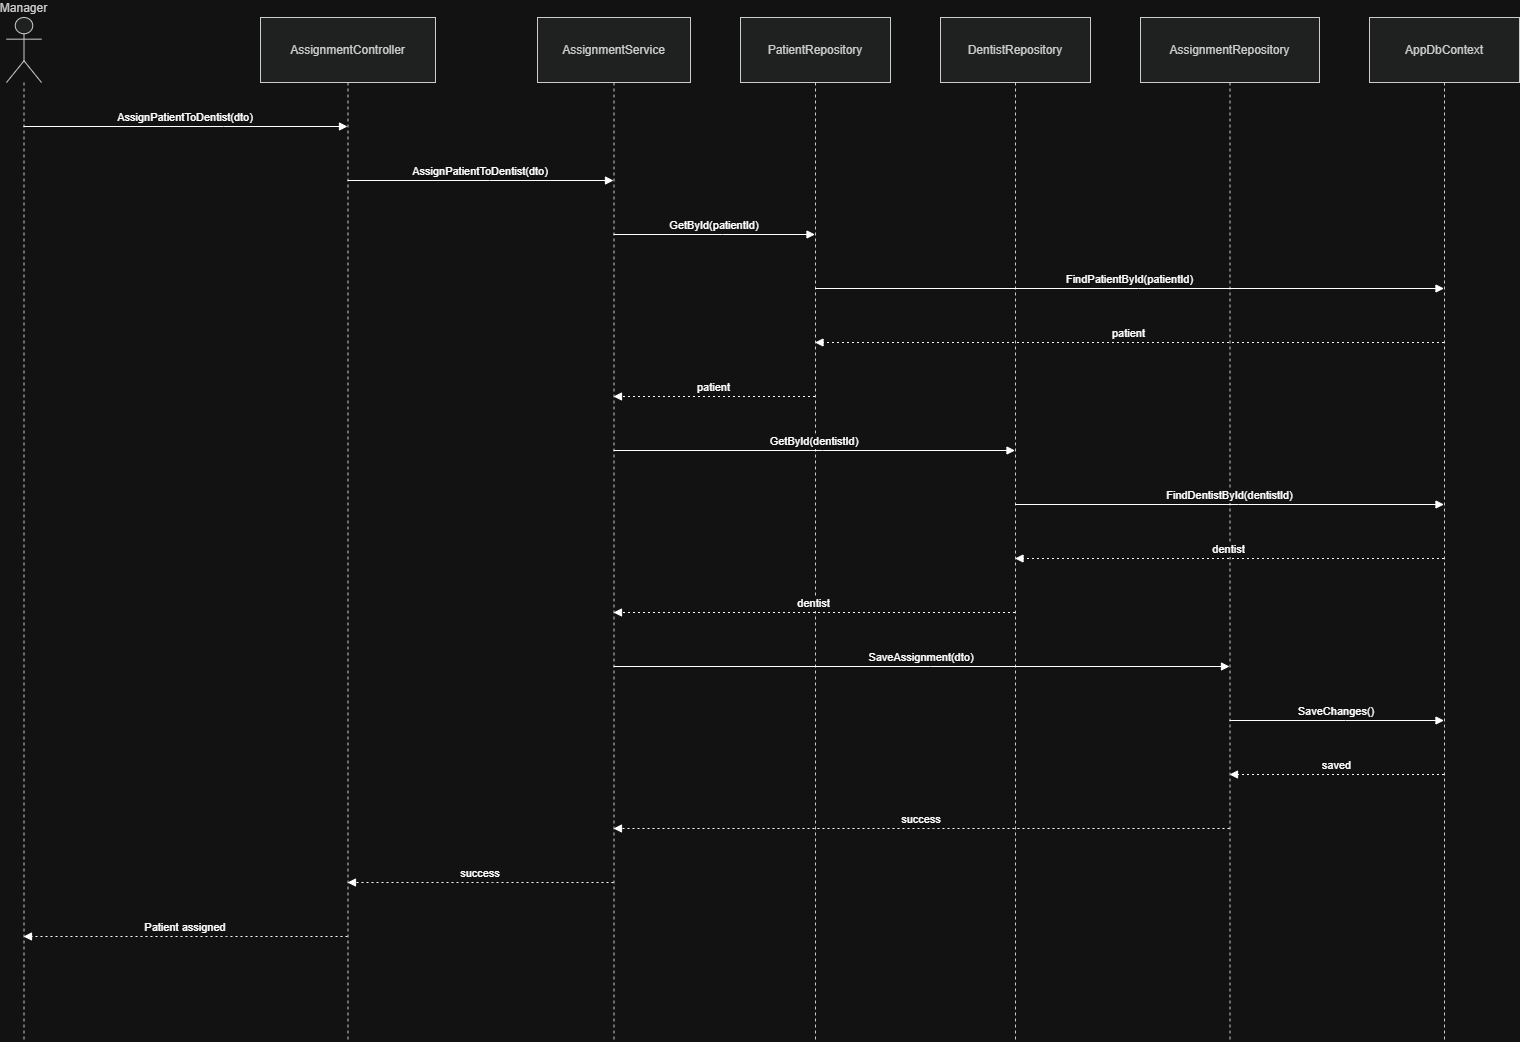

The diagram above was exported from draw.io. Its source (the exported page's mxGraphModel, read from the mxfile embedded in the PNG):
<mxGraphModel dx="732" dy="658" grid="1" gridSize="10" guides="1" tooltips="1" connect="1" arrows="1" fold="1" page="1" pageScale="1" pageWidth="850" pageHeight="1100" math="0" shadow="0">
  <root>
    <mxCell id="0" />
    <mxCell id="1" parent="0" />
    <mxCell id="8OBfH-yFCTkaaPVEvz6R-1" parent="1" style="shape=umlLifeline;perimeter=lifelinePerimeter;whiteSpace=wrap;container=1;dropTarget=0;collapsible=0;recursiveResize=0;outlineConnect=0;portConstraint=eastwest;newEdgeStyle={&quot;edgeStyle&quot;:&quot;elbowEdgeStyle&quot;,&quot;elbow&quot;:&quot;vertical&quot;,&quot;curved&quot;:0,&quot;rounded&quot;:0};participant=umlActor;verticalAlign=bottom;labelPosition=center;verticalLabelPosition=top;align=center;size=65;fillColor=light-dark(#eeeeee,#1f2020);strokeColor=light-dark(#999999,#cccccc);fontColor=light-dark(#333333,#cccccc);" value="Manager" vertex="1">
      <mxGeometry height="1024" width="35" x="20" y="20" as="geometry" />
    </mxCell>
    <mxCell id="8OBfH-yFCTkaaPVEvz6R-2" parent="1" style="shape=umlLifeline;perimeter=lifelinePerimeter;whiteSpace=wrap;container=1;dropTarget=0;collapsible=0;recursiveResize=0;outlineConnect=0;portConstraint=eastwest;newEdgeStyle={&quot;edgeStyle&quot;:&quot;elbowEdgeStyle&quot;,&quot;elbow&quot;:&quot;vertical&quot;,&quot;curved&quot;:0,&quot;rounded&quot;:0};size=65;fillColor=light-dark(#eeeeee,#1f2020);strokeColor=light-dark(#999999,#cccccc);fontColor=light-dark(#333333,#cccccc);" value="AssignmentController" vertex="1">
      <mxGeometry height="1024" width="175" x="274" y="20" as="geometry" />
    </mxCell>
    <mxCell id="8OBfH-yFCTkaaPVEvz6R-3" parent="1" style="shape=umlLifeline;perimeter=lifelinePerimeter;whiteSpace=wrap;container=1;dropTarget=0;collapsible=0;recursiveResize=0;outlineConnect=0;portConstraint=eastwest;newEdgeStyle={&quot;edgeStyle&quot;:&quot;elbowEdgeStyle&quot;,&quot;elbow&quot;:&quot;vertical&quot;,&quot;curved&quot;:0,&quot;rounded&quot;:0};size=65;fillColor=light-dark(#eeeeee,#1f2020);strokeColor=light-dark(#999999,#cccccc);fontColor=light-dark(#333333,#cccccc);" value="AssignmentService" vertex="1">
      <mxGeometry height="1024" width="153" x="551" y="20" as="geometry" />
    </mxCell>
    <mxCell id="8OBfH-yFCTkaaPVEvz6R-4" parent="1" style="shape=umlLifeline;perimeter=lifelinePerimeter;whiteSpace=wrap;container=1;dropTarget=0;collapsible=0;recursiveResize=0;outlineConnect=0;portConstraint=eastwest;newEdgeStyle={&quot;edgeStyle&quot;:&quot;elbowEdgeStyle&quot;,&quot;elbow&quot;:&quot;vertical&quot;,&quot;curved&quot;:0,&quot;rounded&quot;:0};size=65;fillColor=light-dark(#eeeeee,#1f2020);strokeColor=light-dark(#999999,#cccccc);fontColor=light-dark(#333333,#cccccc);" value="PatientRepository" vertex="1">
      <mxGeometry height="1024" width="150" x="754" y="20" as="geometry" />
    </mxCell>
    <mxCell id="8OBfH-yFCTkaaPVEvz6R-5" parent="1" style="shape=umlLifeline;perimeter=lifelinePerimeter;whiteSpace=wrap;container=1;dropTarget=0;collapsible=0;recursiveResize=0;outlineConnect=0;portConstraint=eastwest;newEdgeStyle={&quot;edgeStyle&quot;:&quot;elbowEdgeStyle&quot;,&quot;elbow&quot;:&quot;vertical&quot;,&quot;curved&quot;:0,&quot;rounded&quot;:0};size=65;fillColor=light-dark(#eeeeee,#1f2020);strokeColor=light-dark(#999999,#cccccc);fontColor=light-dark(#333333,#cccccc);" value="DentistRepository" vertex="1">
      <mxGeometry height="1024" width="150" x="954" y="20" as="geometry" />
    </mxCell>
    <mxCell id="8OBfH-yFCTkaaPVEvz6R-6" parent="1" style="shape=umlLifeline;perimeter=lifelinePerimeter;whiteSpace=wrap;container=1;dropTarget=0;collapsible=0;recursiveResize=0;outlineConnect=0;portConstraint=eastwest;newEdgeStyle={&quot;edgeStyle&quot;:&quot;elbowEdgeStyle&quot;,&quot;elbow&quot;:&quot;vertical&quot;,&quot;curved&quot;:0,&quot;rounded&quot;:0};size=65;fillColor=light-dark(#eeeeee,#1f2020);strokeColor=light-dark(#999999,#cccccc);fontColor=light-dark(#333333,#cccccc);" value="AssignmentRepository" vertex="1">
      <mxGeometry height="1024" width="179" x="1154" y="20" as="geometry" />
    </mxCell>
    <mxCell id="8OBfH-yFCTkaaPVEvz6R-7" parent="1" style="shape=umlLifeline;perimeter=lifelinePerimeter;whiteSpace=wrap;container=1;dropTarget=0;collapsible=0;recursiveResize=0;outlineConnect=0;portConstraint=eastwest;newEdgeStyle={&quot;edgeStyle&quot;:&quot;elbowEdgeStyle&quot;,&quot;elbow&quot;:&quot;vertical&quot;,&quot;curved&quot;:0,&quot;rounded&quot;:0};size=65;fillColor=light-dark(#eeeeee,#1f2020);strokeColor=light-dark(#999999,#cccccc);fontColor=light-dark(#333333,#cccccc);" value="AppDbContext" vertex="1">
      <mxGeometry height="1024" width="150" x="1383" y="20" as="geometry" />
    </mxCell>
    <mxCell id="8OBfH-yFCTkaaPVEvz6R-8" edge="1" parent="1" source="8OBfH-yFCTkaaPVEvz6R-1" style="verticalAlign=bottom;edgeStyle=elbowEdgeStyle;elbow=vertical;curved=0;rounded=0;endArrow=block;" target="8OBfH-yFCTkaaPVEvz6R-2" value="AssignPatientToDentist(dto)">
      <mxGeometry relative="1" as="geometry">
        <Array as="points">
          <mxPoint x="237" y="129" />
        </Array>
      </mxGeometry>
    </mxCell>
    <mxCell id="8OBfH-yFCTkaaPVEvz6R-9" edge="1" parent="1" source="8OBfH-yFCTkaaPVEvz6R-2" style="verticalAlign=bottom;edgeStyle=elbowEdgeStyle;elbow=vertical;curved=0;rounded=0;endArrow=block;" target="8OBfH-yFCTkaaPVEvz6R-3" value="AssignPatientToDentist(dto)">
      <mxGeometry relative="1" as="geometry">
        <Array as="points">
          <mxPoint x="503" y="183" />
        </Array>
      </mxGeometry>
    </mxCell>
    <mxCell id="8OBfH-yFCTkaaPVEvz6R-10" edge="1" parent="1" source="8OBfH-yFCTkaaPVEvz6R-3" style="verticalAlign=bottom;edgeStyle=elbowEdgeStyle;elbow=vertical;curved=0;rounded=0;endArrow=block;" target="8OBfH-yFCTkaaPVEvz6R-4" value="GetById(patientId)">
      <mxGeometry relative="1" as="geometry">
        <Array as="points">
          <mxPoint x="736" y="237" />
        </Array>
      </mxGeometry>
    </mxCell>
    <mxCell id="8OBfH-yFCTkaaPVEvz6R-11" edge="1" parent="1" source="8OBfH-yFCTkaaPVEvz6R-4" style="verticalAlign=bottom;edgeStyle=elbowEdgeStyle;elbow=vertical;curved=0;rounded=0;endArrow=block;" target="8OBfH-yFCTkaaPVEvz6R-7" value="FindPatientById(patientId)">
      <mxGeometry relative="1" as="geometry">
        <Array as="points">
          <mxPoint x="1152" y="291" />
        </Array>
      </mxGeometry>
    </mxCell>
    <mxCell id="8OBfH-yFCTkaaPVEvz6R-12" edge="1" parent="1" source="8OBfH-yFCTkaaPVEvz6R-7" style="verticalAlign=bottom;edgeStyle=elbowEdgeStyle;elbow=vertical;curved=0;rounded=0;dashed=1;dashPattern=2 3;endArrow=block;" target="8OBfH-yFCTkaaPVEvz6R-4" value="patient">
      <mxGeometry relative="1" as="geometry">
        <Array as="points">
          <mxPoint x="1155" y="345" />
        </Array>
      </mxGeometry>
    </mxCell>
    <mxCell id="8OBfH-yFCTkaaPVEvz6R-13" edge="1" parent="1" source="8OBfH-yFCTkaaPVEvz6R-4" style="verticalAlign=bottom;edgeStyle=elbowEdgeStyle;elbow=vertical;curved=0;rounded=0;dashed=1;dashPattern=2 3;endArrow=block;" target="8OBfH-yFCTkaaPVEvz6R-3" value="patient">
      <mxGeometry relative="1" as="geometry">
        <Array as="points">
          <mxPoint x="739" y="399" />
        </Array>
      </mxGeometry>
    </mxCell>
    <mxCell id="8OBfH-yFCTkaaPVEvz6R-14" edge="1" parent="1" source="8OBfH-yFCTkaaPVEvz6R-3" style="verticalAlign=bottom;edgeStyle=elbowEdgeStyle;elbow=vertical;curved=0;rounded=0;endArrow=block;" target="8OBfH-yFCTkaaPVEvz6R-5" value="GetById(dentistId)">
      <mxGeometry relative="1" as="geometry">
        <Array as="points">
          <mxPoint x="836" y="453" />
        </Array>
      </mxGeometry>
    </mxCell>
    <mxCell id="8OBfH-yFCTkaaPVEvz6R-15" edge="1" parent="1" source="8OBfH-yFCTkaaPVEvz6R-5" style="verticalAlign=bottom;edgeStyle=elbowEdgeStyle;elbow=vertical;curved=0;rounded=0;endArrow=block;" target="8OBfH-yFCTkaaPVEvz6R-7" value="FindDentistById(dentistId)">
      <mxGeometry relative="1" as="geometry">
        <Array as="points">
          <mxPoint x="1252" y="507" />
        </Array>
      </mxGeometry>
    </mxCell>
    <mxCell id="8OBfH-yFCTkaaPVEvz6R-16" edge="1" parent="1" source="8OBfH-yFCTkaaPVEvz6R-7" style="verticalAlign=bottom;edgeStyle=elbowEdgeStyle;elbow=vertical;curved=0;rounded=0;dashed=1;dashPattern=2 3;endArrow=block;" target="8OBfH-yFCTkaaPVEvz6R-5" value="dentist">
      <mxGeometry relative="1" as="geometry">
        <Array as="points">
          <mxPoint x="1255" y="561" />
        </Array>
      </mxGeometry>
    </mxCell>
    <mxCell id="8OBfH-yFCTkaaPVEvz6R-17" edge="1" parent="1" source="8OBfH-yFCTkaaPVEvz6R-5" style="verticalAlign=bottom;edgeStyle=elbowEdgeStyle;elbow=vertical;curved=0;rounded=0;dashed=1;dashPattern=2 3;endArrow=block;" target="8OBfH-yFCTkaaPVEvz6R-3" value="dentist">
      <mxGeometry relative="1" as="geometry">
        <Array as="points">
          <mxPoint x="839" y="615" />
        </Array>
      </mxGeometry>
    </mxCell>
    <mxCell id="8OBfH-yFCTkaaPVEvz6R-18" edge="1" parent="1" source="8OBfH-yFCTkaaPVEvz6R-3" style="verticalAlign=bottom;edgeStyle=elbowEdgeStyle;elbow=vertical;curved=0;rounded=0;endArrow=block;" target="8OBfH-yFCTkaaPVEvz6R-6" value="SaveAssignment(dto)">
      <mxGeometry relative="1" as="geometry">
        <Array as="points">
          <mxPoint x="944" y="669" />
        </Array>
      </mxGeometry>
    </mxCell>
    <mxCell id="8OBfH-yFCTkaaPVEvz6R-19" edge="1" parent="1" source="8OBfH-yFCTkaaPVEvz6R-6" style="verticalAlign=bottom;edgeStyle=elbowEdgeStyle;elbow=vertical;curved=0;rounded=0;endArrow=block;" target="8OBfH-yFCTkaaPVEvz6R-7" value="SaveChanges()">
      <mxGeometry relative="1" as="geometry">
        <Array as="points">
          <mxPoint x="1359" y="723" />
        </Array>
      </mxGeometry>
    </mxCell>
    <mxCell id="8OBfH-yFCTkaaPVEvz6R-20" edge="1" parent="1" source="8OBfH-yFCTkaaPVEvz6R-7" style="verticalAlign=bottom;edgeStyle=elbowEdgeStyle;elbow=vertical;curved=0;rounded=0;dashed=1;dashPattern=2 3;endArrow=block;" target="8OBfH-yFCTkaaPVEvz6R-6" value="saved">
      <mxGeometry relative="1" as="geometry">
        <Array as="points">
          <mxPoint x="1362" y="777" />
        </Array>
      </mxGeometry>
    </mxCell>
    <mxCell id="8OBfH-yFCTkaaPVEvz6R-21" edge="1" parent="1" source="8OBfH-yFCTkaaPVEvz6R-6" style="verticalAlign=bottom;edgeStyle=elbowEdgeStyle;elbow=vertical;curved=0;rounded=0;dashed=1;dashPattern=2 3;endArrow=block;" target="8OBfH-yFCTkaaPVEvz6R-3" value="success">
      <mxGeometry relative="1" as="geometry">
        <Array as="points">
          <mxPoint x="947" y="831" />
        </Array>
      </mxGeometry>
    </mxCell>
    <mxCell id="8OBfH-yFCTkaaPVEvz6R-22" edge="1" parent="1" source="8OBfH-yFCTkaaPVEvz6R-3" style="verticalAlign=bottom;edgeStyle=elbowEdgeStyle;elbow=vertical;curved=0;rounded=0;dashed=1;dashPattern=2 3;endArrow=block;" target="8OBfH-yFCTkaaPVEvz6R-2" value="success">
      <mxGeometry relative="1" as="geometry">
        <Array as="points">
          <mxPoint x="506" y="885" />
        </Array>
      </mxGeometry>
    </mxCell>
    <mxCell id="8OBfH-yFCTkaaPVEvz6R-23" edge="1" parent="1" source="8OBfH-yFCTkaaPVEvz6R-2" style="verticalAlign=bottom;edgeStyle=elbowEdgeStyle;elbow=vertical;curved=0;rounded=0;dashed=1;dashPattern=2 3;endArrow=block;" target="8OBfH-yFCTkaaPVEvz6R-1" value="Patient assigned">
      <mxGeometry relative="1" as="geometry">
        <Array as="points">
          <mxPoint x="240" y="939" />
        </Array>
      </mxGeometry>
    </mxCell>
  </root>
</mxGraphModel>